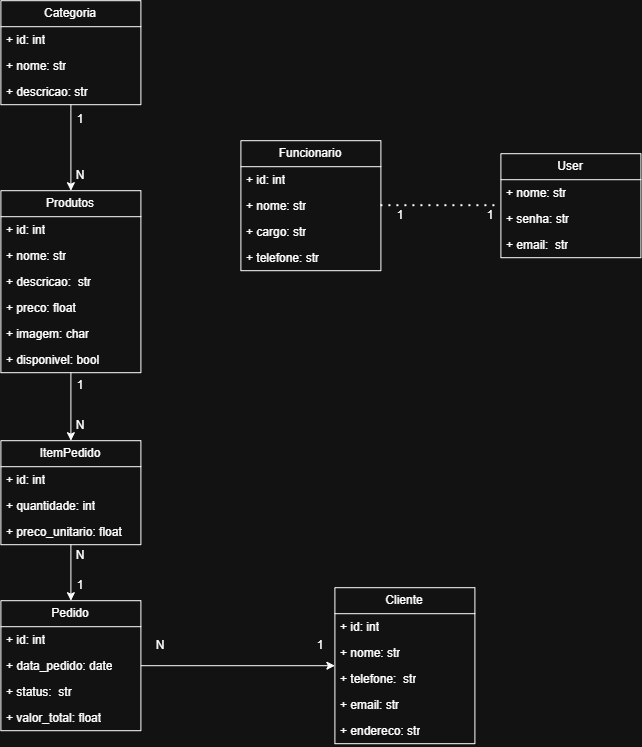

The diagram above was exported from draw.io. Its source (the exported page's mxGraphModel, read from the mxfile embedded in the PNG):
<mxGraphModel dx="1278" dy="705" grid="1" gridSize="10" guides="1" tooltips="1" connect="1" arrows="1" fold="1" page="1" pageScale="1" pageWidth="827" pageHeight="1169" math="0" shadow="0">
  <root>
    <mxCell id="0" />
    <mxCell id="1" parent="0" />
    <mxCell id="tj63YHA_mh4hEkiJR4i4-23" edge="1" parent="1" source="tj63YHA_mh4hEkiJR4i4-12" style="edgeStyle=orthogonalEdgeStyle;rounded=0;orthogonalLoop=1;jettySize=auto;html=1;exitX=0.5;exitY=1;exitDx=0;exitDy=0;entryX=0.5;entryY=0;entryDx=0;entryDy=0;" target="tj63YHA_mh4hEkiJR4i4-17">
      <mxGeometry relative="1" as="geometry" />
    </mxCell>
    <mxCell id="tj63YHA_mh4hEkiJR4i4-12" parent="1" style="swimlane;fontStyle=0;childLayout=stackLayout;horizontal=1;startSize=26;fillColor=none;horizontalStack=0;resizeParent=1;resizeParentMax=0;resizeLast=0;collapsible=1;marginBottom=0;whiteSpace=wrap;html=1;" value="Categoria" vertex="1">
      <mxGeometry height="104" width="140" x="80" y="20" as="geometry" />
    </mxCell>
    <mxCell id="tj63YHA_mh4hEkiJR4i4-13" parent="tj63YHA_mh4hEkiJR4i4-12" style="text;strokeColor=none;fillColor=none;align=left;verticalAlign=top;spacingLeft=4;spacingRight=4;overflow=hidden;rotatable=0;points=[[0,0.5],[1,0.5]];portConstraint=eastwest;whiteSpace=wrap;html=1;" value="+ id: int" vertex="1">
      <mxGeometry height="26" width="140" y="26" as="geometry" />
    </mxCell>
    <mxCell id="tj63YHA_mh4hEkiJR4i4-14" parent="tj63YHA_mh4hEkiJR4i4-12" style="text;strokeColor=none;fillColor=none;align=left;verticalAlign=top;spacingLeft=4;spacingRight=4;overflow=hidden;rotatable=0;points=[[0,0.5],[1,0.5]];portConstraint=eastwest;whiteSpace=wrap;html=1;" value="+ nome: str" vertex="1">
      <mxGeometry height="26" width="140" y="52" as="geometry" />
    </mxCell>
    <mxCell id="tj63YHA_mh4hEkiJR4i4-15" parent="tj63YHA_mh4hEkiJR4i4-12" style="text;strokeColor=none;fillColor=none;align=left;verticalAlign=top;spacingLeft=4;spacingRight=4;overflow=hidden;rotatable=0;points=[[0,0.5],[1,0.5]];portConstraint=eastwest;whiteSpace=wrap;html=1;" value="+ descricao: str" vertex="1">
      <mxGeometry height="26" width="140" y="78" as="geometry" />
    </mxCell>
    <mxCell id="tj63YHA_mh4hEkiJR4i4-54" edge="1" parent="1" source="tj63YHA_mh4hEkiJR4i4-17" style="edgeStyle=orthogonalEdgeStyle;rounded=0;orthogonalLoop=1;jettySize=auto;html=1;exitX=0.5;exitY=1;exitDx=0;exitDy=0;entryX=0.5;entryY=0;entryDx=0;entryDy=0;" target="tj63YHA_mh4hEkiJR4i4-40">
      <mxGeometry relative="1" as="geometry" />
    </mxCell>
    <mxCell id="tj63YHA_mh4hEkiJR4i4-17" parent="1" style="swimlane;fontStyle=0;childLayout=stackLayout;horizontal=1;startSize=26;fillColor=none;horizontalStack=0;resizeParent=1;resizeParentMax=0;resizeLast=0;collapsible=1;marginBottom=0;whiteSpace=wrap;html=1;" value="Produtos" vertex="1">
      <mxGeometry height="182" width="140" x="80" y="210" as="geometry">
        <mxRectangle height="30" width="90" x="80" y="240" as="alternateBounds" />
      </mxGeometry>
    </mxCell>
    <mxCell id="tj63YHA_mh4hEkiJR4i4-18" parent="tj63YHA_mh4hEkiJR4i4-17" style="text;strokeColor=none;fillColor=none;align=left;verticalAlign=top;spacingLeft=4;spacingRight=4;overflow=hidden;rotatable=0;points=[[0,0.5],[1,0.5]];portConstraint=eastwest;whiteSpace=wrap;html=1;" value="+ id: int" vertex="1">
      <mxGeometry height="26" width="140" y="26" as="geometry" />
    </mxCell>
    <mxCell id="tj63YHA_mh4hEkiJR4i4-19" parent="tj63YHA_mh4hEkiJR4i4-17" style="text;strokeColor=none;fillColor=none;align=left;verticalAlign=top;spacingLeft=4;spacingRight=4;overflow=hidden;rotatable=0;points=[[0,0.5],[1,0.5]];portConstraint=eastwest;whiteSpace=wrap;html=1;" value="+ nome: str" vertex="1">
      <mxGeometry height="26" width="140" y="52" as="geometry" />
    </mxCell>
    <mxCell id="tj63YHA_mh4hEkiJR4i4-24" parent="tj63YHA_mh4hEkiJR4i4-17" style="text;strokeColor=none;fillColor=none;align=left;verticalAlign=top;spacingLeft=4;spacingRight=4;overflow=hidden;rotatable=0;points=[[0,0.5],[1,0.5]];portConstraint=eastwest;whiteSpace=wrap;html=1;" value="+ descricao:&amp;nbsp; str" vertex="1">
      <mxGeometry height="26" width="140" y="78" as="geometry" />
    </mxCell>
    <mxCell id="tj63YHA_mh4hEkiJR4i4-25" parent="tj63YHA_mh4hEkiJR4i4-17" style="text;strokeColor=none;fillColor=none;align=left;verticalAlign=top;spacingLeft=4;spacingRight=4;overflow=hidden;rotatable=0;points=[[0,0.5],[1,0.5]];portConstraint=eastwest;whiteSpace=wrap;html=1;" value="+ preco: float&lt;div&gt;&lt;br&gt;&lt;/div&gt;" vertex="1">
      <mxGeometry height="26" width="140" y="104" as="geometry" />
    </mxCell>
    <mxCell id="tj63YHA_mh4hEkiJR4i4-20" parent="tj63YHA_mh4hEkiJR4i4-17" style="text;strokeColor=none;fillColor=none;align=left;verticalAlign=top;spacingLeft=4;spacingRight=4;overflow=hidden;rotatable=0;points=[[0,0.5],[1,0.5]];portConstraint=eastwest;whiteSpace=wrap;html=1;" value="+ imagem: char" vertex="1">
      <mxGeometry height="26" width="140" y="130" as="geometry" />
    </mxCell>
    <mxCell id="tj63YHA_mh4hEkiJR4i4-26" parent="tj63YHA_mh4hEkiJR4i4-17" style="text;strokeColor=none;fillColor=none;align=left;verticalAlign=top;spacingLeft=4;spacingRight=4;overflow=hidden;rotatable=0;points=[[0,0.5],[1,0.5]];portConstraint=eastwest;whiteSpace=wrap;html=1;" value="+ disponivel: bool" vertex="1">
      <mxGeometry height="26" width="140" y="156" as="geometry" />
    </mxCell>
    <mxCell id="tj63YHA_mh4hEkiJR4i4-27" parent="1" style="swimlane;fontStyle=0;childLayout=stackLayout;horizontal=1;startSize=26;fillColor=none;horizontalStack=0;resizeParent=1;resizeParentMax=0;resizeLast=0;collapsible=1;marginBottom=0;whiteSpace=wrap;html=1;" value="Cliente" vertex="1">
      <mxGeometry height="156" width="140" x="414" y="607" as="geometry">
        <mxRectangle height="30" width="90" x="80" y="240" as="alternateBounds" />
      </mxGeometry>
    </mxCell>
    <mxCell id="tj63YHA_mh4hEkiJR4i4-28" parent="tj63YHA_mh4hEkiJR4i4-27" style="text;strokeColor=none;fillColor=none;align=left;verticalAlign=top;spacingLeft=4;spacingRight=4;overflow=hidden;rotatable=0;points=[[0,0.5],[1,0.5]];portConstraint=eastwest;whiteSpace=wrap;html=1;" value="+ id: int" vertex="1">
      <mxGeometry height="26" width="140" y="26" as="geometry" />
    </mxCell>
    <mxCell id="tj63YHA_mh4hEkiJR4i4-29" parent="tj63YHA_mh4hEkiJR4i4-27" style="text;strokeColor=none;fillColor=none;align=left;verticalAlign=top;spacingLeft=4;spacingRight=4;overflow=hidden;rotatable=0;points=[[0,0.5],[1,0.5]];portConstraint=eastwest;whiteSpace=wrap;html=1;" value="+ nome: str" vertex="1">
      <mxGeometry height="26" width="140" y="52" as="geometry" />
    </mxCell>
    <mxCell id="tj63YHA_mh4hEkiJR4i4-30" parent="tj63YHA_mh4hEkiJR4i4-27" style="text;strokeColor=none;fillColor=none;align=left;verticalAlign=top;spacingLeft=4;spacingRight=4;overflow=hidden;rotatable=0;points=[[0,0.5],[1,0.5]];portConstraint=eastwest;whiteSpace=wrap;html=1;" value="+ telefone:&amp;nbsp; str" vertex="1">
      <mxGeometry height="26" width="140" y="78" as="geometry" />
    </mxCell>
    <mxCell id="tj63YHA_mh4hEkiJR4i4-31" parent="tj63YHA_mh4hEkiJR4i4-27" style="text;strokeColor=none;fillColor=none;align=left;verticalAlign=top;spacingLeft=4;spacingRight=4;overflow=hidden;rotatable=0;points=[[0,0.5],[1,0.5]];portConstraint=eastwest;whiteSpace=wrap;html=1;" value="+ email: str&lt;div&gt;&lt;br&gt;&lt;/div&gt;" vertex="1">
      <mxGeometry height="26" width="140" y="104" as="geometry" />
    </mxCell>
    <mxCell id="tj63YHA_mh4hEkiJR4i4-32" parent="tj63YHA_mh4hEkiJR4i4-27" style="text;strokeColor=none;fillColor=none;align=left;verticalAlign=top;spacingLeft=4;spacingRight=4;overflow=hidden;rotatable=0;points=[[0,0.5],[1,0.5]];portConstraint=eastwest;whiteSpace=wrap;html=1;" value="+ endereco: str" vertex="1">
      <mxGeometry height="26" width="140" y="130" as="geometry" />
    </mxCell>
    <mxCell id="tj63YHA_mh4hEkiJR4i4-60" edge="1" parent="1" source="tj63YHA_mh4hEkiJR4i4-34" style="edgeStyle=orthogonalEdgeStyle;rounded=0;orthogonalLoop=1;jettySize=auto;html=1;exitX=1;exitY=0.5;exitDx=0;exitDy=0;entryX=0;entryY=0.5;entryDx=0;entryDy=0;" target="tj63YHA_mh4hEkiJR4i4-27">
      <mxGeometry relative="1" as="geometry" />
    </mxCell>
    <mxCell id="tj63YHA_mh4hEkiJR4i4-34" parent="1" style="swimlane;fontStyle=0;childLayout=stackLayout;horizontal=1;startSize=26;fillColor=none;horizontalStack=0;resizeParent=1;resizeParentMax=0;resizeLast=0;collapsible=1;marginBottom=0;whiteSpace=wrap;html=1;" value="Pedido" vertex="1">
      <mxGeometry height="130" width="140" x="80" y="620" as="geometry">
        <mxRectangle height="30" width="90" x="80" y="240" as="alternateBounds" />
      </mxGeometry>
    </mxCell>
    <mxCell id="tj63YHA_mh4hEkiJR4i4-35" parent="tj63YHA_mh4hEkiJR4i4-34" style="text;strokeColor=none;fillColor=none;align=left;verticalAlign=top;spacingLeft=4;spacingRight=4;overflow=hidden;rotatable=0;points=[[0,0.5],[1,0.5]];portConstraint=eastwest;whiteSpace=wrap;html=1;" value="+ id: int" vertex="1">
      <mxGeometry height="26" width="140" y="26" as="geometry" />
    </mxCell>
    <mxCell id="tj63YHA_mh4hEkiJR4i4-36" parent="tj63YHA_mh4hEkiJR4i4-34" style="text;strokeColor=none;fillColor=none;align=left;verticalAlign=top;spacingLeft=4;spacingRight=4;overflow=hidden;rotatable=0;points=[[0,0.5],[1,0.5]];portConstraint=eastwest;whiteSpace=wrap;html=1;" value="+ data_pedido: date" vertex="1">
      <mxGeometry height="26" width="140" y="52" as="geometry" />
    </mxCell>
    <mxCell id="tj63YHA_mh4hEkiJR4i4-37" parent="tj63YHA_mh4hEkiJR4i4-34" style="text;strokeColor=none;fillColor=none;align=left;verticalAlign=top;spacingLeft=4;spacingRight=4;overflow=hidden;rotatable=0;points=[[0,0.5],[1,0.5]];portConstraint=eastwest;whiteSpace=wrap;html=1;" value="+ status:&amp;nbsp; str" vertex="1">
      <mxGeometry height="26" width="140" y="78" as="geometry" />
    </mxCell>
    <mxCell id="tj63YHA_mh4hEkiJR4i4-38" parent="tj63YHA_mh4hEkiJR4i4-34" style="text;strokeColor=none;fillColor=none;align=left;verticalAlign=top;spacingLeft=4;spacingRight=4;overflow=hidden;rotatable=0;points=[[0,0.5],[1,0.5]];portConstraint=eastwest;whiteSpace=wrap;html=1;" value="&lt;div&gt;+ valor_total: float&lt;/div&gt;" vertex="1">
      <mxGeometry height="26" width="140" y="104" as="geometry" />
    </mxCell>
    <mxCell id="tj63YHA_mh4hEkiJR4i4-57" edge="1" parent="1" source="tj63YHA_mh4hEkiJR4i4-40" style="edgeStyle=orthogonalEdgeStyle;rounded=0;orthogonalLoop=1;jettySize=auto;html=1;exitX=0.5;exitY=1;exitDx=0;exitDy=0;entryX=0.5;entryY=0;entryDx=0;entryDy=0;" target="tj63YHA_mh4hEkiJR4i4-34">
      <mxGeometry relative="1" as="geometry" />
    </mxCell>
    <mxCell id="tj63YHA_mh4hEkiJR4i4-40" parent="1" style="swimlane;fontStyle=0;childLayout=stackLayout;horizontal=1;startSize=26;fillColor=none;horizontalStack=0;resizeParent=1;resizeParentMax=0;resizeLast=0;collapsible=1;marginBottom=0;whiteSpace=wrap;html=1;" value="ItemPedido" vertex="1">
      <mxGeometry height="104" width="140" x="80" y="460" as="geometry" />
    </mxCell>
    <mxCell id="tj63YHA_mh4hEkiJR4i4-41" parent="tj63YHA_mh4hEkiJR4i4-40" style="text;strokeColor=none;fillColor=none;align=left;verticalAlign=top;spacingLeft=4;spacingRight=4;overflow=hidden;rotatable=0;points=[[0,0.5],[1,0.5]];portConstraint=eastwest;whiteSpace=wrap;html=1;" value="+ id: int" vertex="1">
      <mxGeometry height="26" width="140" y="26" as="geometry" />
    </mxCell>
    <mxCell id="tj63YHA_mh4hEkiJR4i4-42" parent="tj63YHA_mh4hEkiJR4i4-40" style="text;strokeColor=none;fillColor=none;align=left;verticalAlign=top;spacingLeft=4;spacingRight=4;overflow=hidden;rotatable=0;points=[[0,0.5],[1,0.5]];portConstraint=eastwest;whiteSpace=wrap;html=1;" value="+ quantidade: int" vertex="1">
      <mxGeometry height="26" width="140" y="52" as="geometry" />
    </mxCell>
    <mxCell id="tj63YHA_mh4hEkiJR4i4-43" parent="tj63YHA_mh4hEkiJR4i4-40" style="text;strokeColor=none;fillColor=none;align=left;verticalAlign=top;spacingLeft=4;spacingRight=4;overflow=hidden;rotatable=0;points=[[0,0.5],[1,0.5]];portConstraint=eastwest;whiteSpace=wrap;html=1;" value="+ preco_unitario: float" vertex="1">
      <mxGeometry height="26" width="140" y="78" as="geometry" />
    </mxCell>
    <mxCell id="tj63YHA_mh4hEkiJR4i4-44" parent="1" style="swimlane;fontStyle=0;childLayout=stackLayout;horizontal=1;startSize=26;fillColor=none;horizontalStack=0;resizeParent=1;resizeParentMax=0;resizeLast=0;collapsible=1;marginBottom=0;whiteSpace=wrap;html=1;" value="Funcionario" vertex="1">
      <mxGeometry height="130" width="140" x="320" y="160" as="geometry">
        <mxRectangle height="30" width="90" x="80" y="240" as="alternateBounds" />
      </mxGeometry>
    </mxCell>
    <mxCell id="tj63YHA_mh4hEkiJR4i4-45" parent="tj63YHA_mh4hEkiJR4i4-44" style="text;strokeColor=none;fillColor=none;align=left;verticalAlign=top;spacingLeft=4;spacingRight=4;overflow=hidden;rotatable=0;points=[[0,0.5],[1,0.5]];portConstraint=eastwest;whiteSpace=wrap;html=1;" value="+ id: int" vertex="1">
      <mxGeometry height="26" width="140" y="26" as="geometry" />
    </mxCell>
    <mxCell id="tj63YHA_mh4hEkiJR4i4-46" parent="tj63YHA_mh4hEkiJR4i4-44" style="text;strokeColor=none;fillColor=none;align=left;verticalAlign=top;spacingLeft=4;spacingRight=4;overflow=hidden;rotatable=0;points=[[0,0.5],[1,0.5]];portConstraint=eastwest;whiteSpace=wrap;html=1;" value="+ nome: str" vertex="1">
      <mxGeometry height="26" width="140" y="52" as="geometry" />
    </mxCell>
    <mxCell id="tj63YHA_mh4hEkiJR4i4-47" parent="tj63YHA_mh4hEkiJR4i4-44" style="text;strokeColor=none;fillColor=none;align=left;verticalAlign=top;spacingLeft=4;spacingRight=4;overflow=hidden;rotatable=0;points=[[0,0.5],[1,0.5]];portConstraint=eastwest;whiteSpace=wrap;html=1;" value="+ cargo: str" vertex="1">
      <mxGeometry height="26" width="140" y="78" as="geometry" />
    </mxCell>
    <mxCell id="tj63YHA_mh4hEkiJR4i4-48" parent="tj63YHA_mh4hEkiJR4i4-44" style="text;strokeColor=none;fillColor=none;align=left;verticalAlign=top;spacingLeft=4;spacingRight=4;overflow=hidden;rotatable=0;points=[[0,0.5],[1,0.5]];portConstraint=eastwest;whiteSpace=wrap;html=1;" value="+ telefone: str" vertex="1">
      <mxGeometry height="26" width="140" y="104" as="geometry" />
    </mxCell>
    <mxCell id="tj63YHA_mh4hEkiJR4i4-51" parent="1" style="text;html=1;whiteSpace=wrap;strokeColor=none;fillColor=none;align=center;verticalAlign=middle;rounded=0;" value="1" vertex="1">
      <mxGeometry height="30" width="60" x="130" y="124" as="geometry" />
    </mxCell>
    <mxCell id="tj63YHA_mh4hEkiJR4i4-52" parent="1" style="text;html=1;whiteSpace=wrap;strokeColor=none;fillColor=none;align=center;verticalAlign=middle;rounded=0;" value="N" vertex="1">
      <mxGeometry height="30" width="60" x="130" y="180" as="geometry" />
    </mxCell>
    <mxCell id="tj63YHA_mh4hEkiJR4i4-55" parent="1" style="text;html=1;whiteSpace=wrap;strokeColor=none;fillColor=none;align=center;verticalAlign=middle;rounded=0;" value="1" vertex="1">
      <mxGeometry height="30" width="60" x="130" y="390" as="geometry" />
    </mxCell>
    <mxCell id="tj63YHA_mh4hEkiJR4i4-56" parent="1" style="text;html=1;whiteSpace=wrap;strokeColor=none;fillColor=none;align=center;verticalAlign=middle;rounded=0;" value="N" vertex="1">
      <mxGeometry height="30" width="60" x="130" y="430" as="geometry" />
    </mxCell>
    <mxCell id="tj63YHA_mh4hEkiJR4i4-58" parent="1" style="text;html=1;whiteSpace=wrap;strokeColor=none;fillColor=none;align=center;verticalAlign=middle;rounded=0;" value="N" vertex="1">
      <mxGeometry height="30" width="60" x="130" y="560" as="geometry" />
    </mxCell>
    <mxCell id="tj63YHA_mh4hEkiJR4i4-59" parent="1" style="text;html=1;whiteSpace=wrap;strokeColor=none;fillColor=none;align=center;verticalAlign=middle;rounded=0;" value="1" vertex="1">
      <mxGeometry height="30" width="60" x="130" y="590" as="geometry" />
    </mxCell>
    <mxCell id="tj63YHA_mh4hEkiJR4i4-61" parent="1" style="text;html=1;whiteSpace=wrap;strokeColor=none;fillColor=none;align=center;verticalAlign=middle;rounded=0;" value="N" vertex="1">
      <mxGeometry height="30" width="60" x="210" y="650" as="geometry" />
    </mxCell>
    <mxCell id="tj63YHA_mh4hEkiJR4i4-62" parent="1" style="text;html=1;whiteSpace=wrap;strokeColor=none;fillColor=none;align=center;verticalAlign=middle;rounded=0;" value="1" vertex="1">
      <mxGeometry height="30" width="60" x="370" y="650" as="geometry" />
    </mxCell>
    <mxCell id="tj63YHA_mh4hEkiJR4i4-63" parent="1" style="swimlane;fontStyle=0;childLayout=stackLayout;horizontal=1;startSize=26;fillColor=none;horizontalStack=0;resizeParent=1;resizeParentMax=0;resizeLast=0;collapsible=1;marginBottom=0;whiteSpace=wrap;html=1;" value="User" vertex="1">
      <mxGeometry height="104" width="140" x="580" y="173" as="geometry">
        <mxRectangle height="30" width="90" x="80" y="240" as="alternateBounds" />
      </mxGeometry>
    </mxCell>
    <mxCell id="tj63YHA_mh4hEkiJR4i4-68" parent="tj63YHA_mh4hEkiJR4i4-63" style="text;strokeColor=none;fillColor=none;align=left;verticalAlign=top;spacingLeft=4;spacingRight=4;overflow=hidden;rotatable=0;points=[[0,0.5],[1,0.5]];portConstraint=eastwest;whiteSpace=wrap;html=1;" value="+ nome: str" vertex="1">
      <mxGeometry height="26" width="140" y="26" as="geometry" />
    </mxCell>
    <mxCell id="tj63YHA_mh4hEkiJR4i4-66" parent="tj63YHA_mh4hEkiJR4i4-63" style="text;strokeColor=none;fillColor=none;align=left;verticalAlign=top;spacingLeft=4;spacingRight=4;overflow=hidden;rotatable=0;points=[[0,0.5],[1,0.5]];portConstraint=eastwest;whiteSpace=wrap;html=1;" value="+ senha: str" vertex="1">
      <mxGeometry height="26" width="140" y="52" as="geometry" />
    </mxCell>
    <mxCell id="tj63YHA_mh4hEkiJR4i4-67" parent="tj63YHA_mh4hEkiJR4i4-63" style="text;strokeColor=none;fillColor=none;align=left;verticalAlign=top;spacingLeft=4;spacingRight=4;overflow=hidden;rotatable=0;points=[[0,0.5],[1,0.5]];portConstraint=eastwest;whiteSpace=wrap;html=1;" value="+ email:&amp;nbsp; str" vertex="1">
      <mxGeometry height="26" width="140" y="78" as="geometry" />
    </mxCell>
    <mxCell id="tj63YHA_mh4hEkiJR4i4-69" edge="1" parent="1" source="tj63YHA_mh4hEkiJR4i4-44" style="endArrow=none;dashed=1;html=1;dashPattern=1 3;strokeWidth=2;rounded=0;entryX=0;entryY=0.5;entryDx=0;entryDy=0;exitX=1;exitY=0.5;exitDx=0;exitDy=0;" target="tj63YHA_mh4hEkiJR4i4-63" value="">
      <mxGeometry height="50" relative="1" width="50" as="geometry">
        <Array as="points" />
        <mxPoint x="-90" y="530" as="sourcePoint" />
        <mxPoint x="-40" y="480" as="targetPoint" />
      </mxGeometry>
    </mxCell>
    <mxCell id="tj63YHA_mh4hEkiJR4i4-70" parent="1" style="text;html=1;whiteSpace=wrap;strokeColor=none;fillColor=none;align=center;verticalAlign=middle;rounded=0;" value="1" vertex="1">
      <mxGeometry height="30" width="60" x="450" y="220" as="geometry" />
    </mxCell>
    <mxCell id="tj63YHA_mh4hEkiJR4i4-73" parent="1" style="text;html=1;whiteSpace=wrap;strokeColor=none;fillColor=none;align=center;verticalAlign=middle;rounded=0;" value="1" vertex="1">
      <mxGeometry height="30" width="60" x="540" y="220" as="geometry" />
    </mxCell>
  </root>
</mxGraphModel>